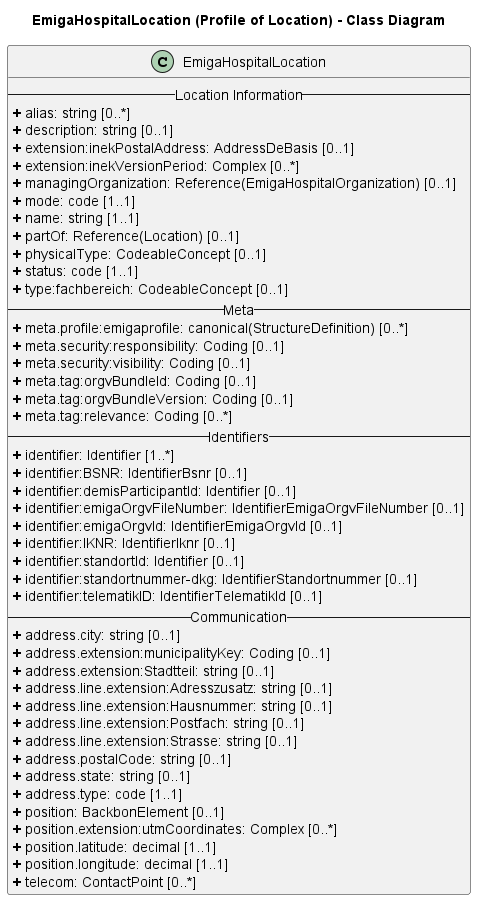

The diagram above was rendered by PlantUML. Its source (embedded in the PNG):
@startuml
skinparam linetype ortho

title EmigaHospitalLocation (Profile of Location) - Class Diagram

' Main Class
class EmigaHospitalLocation{
-- Location Information --
<b>+</b> alias: string [0..*]
<b>+</b> description: string [0..1]
<b>+</b> extension:inekPostalAddress: AddressDeBasis [0..1]
<b>+</b> extension:inekVersionPeriod: Complex [0..*]
<b>+</b> managingOrganization: Reference(EmigaHospitalOrganization) [0..1]
<b>+</b> mode: code [1..1]
<b>+</b> name: string [1..1]
<b>+</b> partOf: Reference(Location) [0..1]
<b>+</b> physicalType: CodeableConcept [0..1]
<b>+</b> status: code [1..1]
<b>+</b> type:fachbereich: CodeableConcept [0..1]
-- Meta --
<b>+</b> meta.profile:emigaprofile: canonical(StructureDefinition) [0..*]
<b>+</b> meta.security:responsibility: Coding [0..1]
<b>+</b> meta.security:visibility: Coding [0..1]
<b>+</b> meta.tag:orgvBundleId: Coding [0..1]
<b>+</b> meta.tag:orgvBundleVersion: Coding [0..1]
<b>+</b> meta.tag:relevance: Coding [0..*]
-- Identifiers --
<b>+</b> identifier: Identifier [1..*] 
<b>+</b> identifier:BSNR: IdentifierBsnr [0..1] 
<b>+</b> identifier:demisParticipantId: Identifier [0..1]
<b>+</b> identifier:emigaOrgvFileNumber: IdentifierEmigaOrgvFileNumber [0..1]
<b>+</b> identifier:emigaOrgvId: IdentifierEmigaOrgvId [0..1]
<b>+</b> identifier:IKNR: IdentifierIknr [0..1]
<b>+</b> identifier:standortId: Identifier [0..1]
<b>+</b> identifier:standortnummer-dkg: IdentifierStandortnummer [0..1]
<b>+</b> identifier:telematikID: IdentifierTelematikId [0..1]
-- Communication --
<b>+</b> address.city: string [0..1]
<b>+</b> address.extension:municipalityKey: Coding [0..1]
<b>+</b> address.extension:Stadtteil: string [0..1]
<b>+</b> address.line.extension:Adresszusatz: string [0..1]
<b>+</b> address.line.extension:Hausnummer: string [0..1]
<b>+</b> address.line.extension:Postfach: string [0..1]
<b>+</b> address.line.extension:Strasse: string [0..1]
<b>+</b> address.postalCode: string [0..1]
<b>+</b> address.state: string [0..1]
<b>+</b> address.type: code [1..1]
<b>+</b> position: BackbonElement [0..1]
<b>+</b> position.extension:utmCoordinates: Complex [0..*]
<b>+</b> position.latitude: decimal [1..1]
<b>+</b> position.longitude: decimal [1..1]
<b>+</b> telecom: ContactPoint [0..*]
}
@enduml